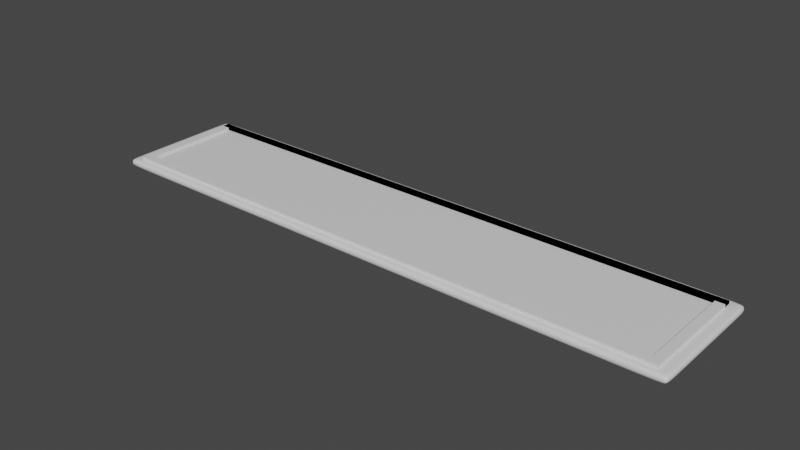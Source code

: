 # Source: s.blend  (saved by Blender 2.93.21; exported with 4.5.12 LTS)
import bpy
from mathutils import Matrix  # noqa: F401  (used for matrix-valued properties, if any)

bpy.ops.wm.read_factory_settings(use_empty=True)
scene = bpy.context.scene
scene.name = 'Scene'

# ---- collections
col_collection = bpy.data.collections.new('Collection'); scene.collection.children.link(col_collection)

# ---- materials (node trees are filled in below, after node groups)
mat_white = bpy.data.materials.new('white')
mat_white.alpha_threshold = 0.0
mat_white.use_transparent_shadow = False
mat_white.line_color = (0.0, 0.0, 0.0, 1.0)
mat_green = bpy.data.materials.new('green')
mat_green.use_transparent_shadow = False

# ---- material node trees
mat_white.use_nodes = True; mat_white.node_tree.nodes.clear()
_N = mat_white.node_tree.nodes; _L = mat_white.node_tree.links
n0 = _N.new('ShaderNodeOutputMaterial'); n0.name = 'Material Output'; n0.location = (300, 300)
n1 = _N.new('ShaderNodeBsdfPrincipled'); n1.name = 'Principled BSDF'; n1.location = (10, 300)
n1.distribution = 'GGX'
n1.subsurface_method = 'BURLEY'
n1.inputs[2].default_value = 0.4
n1.inputs[3].default_value = 1.45
n1.inputs[27].default_value = (0.0, 0.0, 0.0, 1.0)
n1.inputs[28].default_value = 1.0
_L.new(n1.outputs[0], n0.inputs[0])
n0.is_active_output = True
mat_green.use_nodes = True; mat_green.node_tree.nodes.clear()
_N = mat_green.node_tree.nodes; _L = mat_green.node_tree.links
n0 = _N.new('ShaderNodeBsdfPrincipled'); n0.name = 'Principled BSDF'; n0.location = (10, 300)
n0.distribution = 'GGX'
n0.subsurface_method = 'BURLEY'
n0.inputs[3].default_value = 1.45
n0.inputs[27].default_value = (0.0, 0.0, 0.0, 1.0)
n0.inputs[28].default_value = 1.0
n1 = _N.new('ShaderNodeOutputMaterial'); n1.name = 'Material Output'; n1.location = (300, 300)
_L.new(n0.outputs[0], n1.inputs[0])
n1.is_active_output = True

# ---- world
world_world = bpy.data.worlds.new('World'); scene.world = world_world
world_world.use_nodes = True; world_world.node_tree.nodes.clear()
_N = world_world.node_tree.nodes; _L = world_world.node_tree.links
n0 = _N.new('ShaderNodeOutputWorld'); n0.name = 'World Output'; n0.location = (300, 300)
n1 = _N.new('ShaderNodeBackground'); n1.name = 'Background'; n1.location = (10, 300)
n1.inputs[0].default_value = (0.05088, 0.05088, 0.05088, 1.0)
_L.new(n1.outputs[0], n0.inputs[0])
n0.is_active_output = True
world_world.color = (0.05088, 0.05088, 0.05088)
world_world.use_sun_shadow = False
world_world.sun_shadow_jitter_overblur = 0.0

# ---- meshes
me_plane = bpy.data.meshes.new('Plane')
me_plane.from_pydata([(-1.0, -1.0, 0.0), (1.0, -1.0, 0.0), (-1.0, 1.0, 0.0), (1.0, 1.0, 0.0), (-1.0, -1.0, 0.135), (1.0, -1.0, 0.135), (-1.0, 1.0, 0.135), (1.0, 1.0, 0.135), (0.9625, -1.0, 0.0), (0.9625, 1.0, 0.0), (0.9625, -1.0, 0.135), (0.9625, 1.0, 0.135), (-0.9708, 1.0, 0.0), (-0.9708, 1.0, 0.135), (-0.9708, -1.0, 0.0), (-0.9708, -1.0, 0.135), (-1.0, -0.8737, 0.0), (1.0, -0.8737, 0.0), (-1.0, -0.8737, 0.135), (1.0, -0.8737, 0.135), (0.9625, -0.8737, 0.135), (0.9625, -0.8737, 0.0), (-0.9708, -0.8737, 0.0), (-0.9708, -0.8737, 0.135), (1.0, 0.8584, 0.0), (1.0, 0.8584, 0.135), (0.9625, 0.8584, 0.135), (-0.9708, 0.8584, 0.135), (-1.0, 0.8584, 0.0), (-1.0, 0.8584, 0.135), (0.9625, 0.8584, 0.0), (-0.9708, 0.8584, 0.0)], [], [(30, 9, 3, 24), (26, 25, 7, 11), (24, 3, 7, 25), (16, 0, 4, 18), (12, 2, 6, 13), (8, 1, 5, 10), (14, 8, 10, 15), (3, 9, 11, 7), (27, 26, 11, 13), (31, 12, 9, 30), (28, 2, 12, 31), (29, 27, 13, 6), (0, 14, 15, 4), (9, 12, 13, 11), (4, 15, 23, 18), (0, 16, 22, 14), (14, 22, 21, 8), (15, 10, 20, 23), (28, 16, 18, 29), (1, 17, 19, 5), (10, 5, 19, 20), (8, 21, 17, 1), (2, 28, 29, 6), (18, 23, 27, 29), (16, 28, 31, 22), (22, 31, 30, 21), (23, 20, 26, 27), (17, 24, 25, 19), (20, 19, 25, 26), (21, 30, 24, 17)])
_uv = me_plane.uv_layers.new(name='UVMap')
_uv.uv.foreach_set('vector', [0.9812, 0.9292, 0.9812, 1.0, 1.0, 1.0, 1.0, 0.9292, 0.9812, 0.9292, 1.0, 0.9292, 1.0, 1.0, 0.9812, 1.0, 1.0, 0.9292, 1.0, 1.0, 1.0, 1.0, 1.0, 0.9292, 0.0, 0.06317, 0.0, 0.0, 0.0, 0.0, 0.0, 0.06317, 0.01461, 1.0, 0.0, 1.0, 0.0, 1.0, 0.01461, 1.0, 0.9812, 0.0, 1.0, 0.0, 1.0, 0.0, 0.9812, 0.0, 0.01461, 0.0, 0.9812, 0.0, 0.9812, 0.0, 0.01461, 0.0, 1.0, 1.0, 0.9812, 1.0, 0.9812, 1.0, 1.0, 1.0, 0.01461, 0.9292, 0.9812, 0.9292, 0.9812, 1.0, 0.01461, 1.0, 0.01461, 0.9292, 0.01461, 1.0, 0.9812, 1.0, 0.9812, 0.9292, 0.0, 0.9292, 0.0, 1.0, 0.01461, 1.0, 0.01461, 0.9292, 0.0, 0.9292, 0.01461, 0.9292, 0.01461, 1.0, 0.0, 1.0, 0.0, 0.0, 0.01461, 0.0, 0.01461, 0.0, 0.0, 0.0, 0.9812, 1.0, 0.01461, 1.0, 0.01461, 1.0, 0.9812, 1.0, 0.0, 0.0, 0.01461, 0.0, 0.01461, 0.06317, 0.0, 0.06317, 0.0, 0.0, 0.0, 0.06317, 0.01461, 0.06317, 0.01461, 0.0, 0.01461, 0.0, 0.01461, 0.06317, 0.9812, 0.06317, 0.9812, 0.0, 0.01461, 0.0, 0.9812, 0.0, 0.9812, 0.06317, 0.01461, 0.06317, 0.0, 0.9292, 0.0, 0.06317, 0.0, 0.06317, 0.0, 0.9292, 1.0, 0.0, 1.0, 0.06317, 1.0, 0.06317, 1.0, 0.0, 0.9812, 0.0, 1.0, 0.0, 1.0, 0.06317, 0.9812, 0.06317, 0.9812, 0.0, 0.9812, 0.06317, 1.0, 0.06317, 1.0, 0.0, 0.0, 1.0, 0.0, 0.9292, 0.0, 0.9292, 0.0, 1.0, 0.0, 0.06317, 0.01461, 0.06317, 0.01461, 0.9292, 0.0, 0.9292, 0.0, 0.06317, 0.0, 0.9292, 0.01461, 0.9292, 0.01461, 0.06317, 0.01461, 0.06317, 0.01461, 0.9292, 0.9812, 0.9292, 0.9812, 0.06317, 0.01461, 0.06317, 0.9812, 0.06317, 0.9812, 0.9292, 0.01461, 0.9292, 1.0, 0.06317, 1.0, 0.9292, 1.0, 0.9292, 1.0, 0.06317, 0.9812, 0.06317, 1.0, 0.06317, 1.0, 0.9292, 0.9812, 0.9292, 0.9812, 0.06317, 0.9812, 0.9292, 1.0, 0.9292, 1.0, 0.06317])
me_plane.materials.append(mat_white)
me_plane.use_remesh_fix_poles = True
me_plane.use_remesh_preserve_attributes = False
me_plane.update()
me_plane_001 = bpy.data.meshes.new('Plane.001')
me_plane_001.from_pydata([(-1.0, -1.0, 0.0), (1.0, -1.0, 0.0), (-1.0, 1.0, 0.0), (1.0, 1.0, 0.0), (-1.0, -1.0, -0.07959), (1.0, -1.0, -0.07959), (-1.0, 1.0, -0.07959), (1.0, 1.0, -0.07959), (-1.0, -1.0, 0.0), (1.0, -1.0, 0.0), (-1.0, 1.0, 0.0), (1.0, 1.0, 0.0), (-1.0, -1.0, -0.07959), (1.0, -1.0, -0.07959), (-1.0, 1.0, -0.07959), (1.0, 1.0, -0.07959), (0.9691, -1.0, 0.0), (0.9691, 1.0, 0.0), (0.9691, -1.0, -0.07959), (0.9691, 1.0, -0.07959), (-0.9702, 1.0, 0.0), (-0.9702, 1.0, -0.07959), (-0.9702, -1.0, 0.0), (-0.9702, -1.0, -0.07959), (-1.0, -29.65, 0.0), (-1.0, -29.65, -0.07959), (-0.9702, -29.65, 0.0), (-0.9702, -29.65, -0.07959), (0.9691, -29.78, 0.0), (1.0, -29.78, 0.0), (0.9691, -29.78, -0.07959), (1.0, -29.78, -0.07959), (-1.0, -27.29, -0.07959), (-0.9702, -27.29, -0.07959), (-1.0, -27.29, 0.0), (-0.9702, -27.29, 0.0), (0.9691, -27.18, -0.07959), (1.0, -27.18, -0.07959), (0.9691, -27.18, 0.0), (1.0, -27.18, 0.0)], [], [(0, 1, 3, 2), (4, 6, 7, 5), (1, 5, 7, 3), (2, 6, 4, 0), (3, 7, 6, 2), (0, 4, 5, 1), (16, 17, 11, 9), (18, 13, 15, 19), (9, 11, 15, 13), (10, 8, 12, 14), (20, 10, 14, 21), (37, 36, 30, 31), (22, 16, 18, 23), (11, 17, 19, 15), (23, 18, 19, 21), (22, 20, 17, 16), (8, 10, 20, 22), (12, 23, 21, 14), (33, 32, 25, 27), (17, 20, 21, 19), (24, 26, 27, 25), (32, 34, 24, 25), (35, 33, 27, 26), (34, 35, 26, 24), (28, 29, 31, 30), (36, 38, 28, 30), (38, 39, 29, 28), (39, 37, 31, 29), (8, 22, 35, 34), (22, 23, 33, 35), (12, 8, 34, 32), (23, 12, 32, 33), (9, 13, 37, 39), (16, 9, 39, 38), (18, 16, 38, 36), (13, 18, 36, 37), (28, 30, 27), (27, 30, 36), (28, 27, 26), (33, 27, 36), (35, 33, 36), (35, 36, 38), (26, 28, 38), (35, 26, 38)])
_uv = me_plane_001.uv_layers.new(name='UVMap')
_uv.uv.foreach_set('vector', [0.0, 0.0, 1.0, 0.0, 1.0, 1.0, 0.0, 1.0, 0.0, 0.0, 0.0, 1.0, 1.0, 1.0, 1.0, 0.0, 1.0, 0.0, 1.0, 0.0, 1.0, 1.0, 1.0, 1.0, 0.0, 1.0, 0.0, 1.0, 0.0, 0.0, 0.0, 0.0, 1.0, 1.0, 1.0, 1.0, 0.0, 1.0, 0.0, 1.0, 0.0, 0.0, 0.0, 0.0, 1.0, 0.0, 1.0, 0.0, 0.9845, 0.0, 0.9845, 1.0, 1.0, 1.0, 1.0, 0.0, 0.9845, 0.0, 1.0, 0.0, 1.0, 1.0, 0.9845, 1.0, 1.0, 0.0, 1.0, 1.0, 1.0, 1.0, 1.0, 0.0, 0.0, 1.0, 0.0, 0.0, 0.0, 0.0, 0.0, 1.0, 0.0149, 1.0, 0.0, 1.0, 0.0, 1.0, 0.0149, 1.0, 1.0, 0.0, 0.9845, 0.0, 0.9845, 0.0, 1.0, 0.0, 0.0149, 0.0, 0.9845, 0.0, 0.9845, 0.0, 0.0149, 0.0, 1.0, 1.0, 0.9845, 1.0, 0.9845, 1.0, 1.0, 1.0, 0.0149, 0.0, 0.9845, 0.0, 0.9845, 1.0, 0.0149, 1.0, 0.0149, 0.0, 0.0149, 1.0, 0.9845, 1.0, 0.9845, 0.0, 0.0, 0.0, 0.0, 1.0, 0.0149, 1.0, 0.0149, 0.0, 0.0, 0.0, 0.0149, 0.0, 0.0149, 1.0, 0.0, 1.0, 0.0149, 0.0, 0.0, 0.0, 0.0, 0.0, 0.0149, 0.0, 0.9845, 1.0, 0.0149, 1.0, 0.0149, 1.0, 0.9845, 1.0, 0.0, 0.0, 0.0149, 0.0, 0.0149, 0.0, 0.0, 0.0, 0.0, 0.0, 0.0, 0.0, 0.0, 0.0, 0.0, 0.0, 0.0149, 0.0, 0.0149, 0.0, 0.0149, 0.0, 0.0149, 0.0, 0.0, 0.0, 0.0149, 0.0, 0.0149, 0.0, 0.0, 0.0, 0.9845, 0.0, 1.0, 0.0, 1.0, 0.0, 0.9845, 0.0, 0.9845, 0.0, 0.9845, 0.0, 0.9845, 0.0, 0.9845, 0.0, 0.9845, 0.0, 1.0, 0.0, 1.0, 0.0, 0.9845, 0.0, 1.0, 0.0, 1.0, 0.0, 1.0, 0.0, 1.0, 0.0, 0.0, 0.0, 0.0149, 0.0, 0.0149, 0.0, 0.0, 0.0, 0.0149, 0.0, 0.0149, 0.0, 0.0149, 0.0, 0.0149, 0.0, 0.0, 0.0, 0.0, 0.0, 0.0, 0.0, 0.0, 0.0, 0.0149, 0.0, 0.0, 0.0, 0.0, 0.0, 0.0149, 0.0, 1.0, 0.0, 1.0, 0.0, 1.0, 0.0, 1.0, 0.0, 0.9845, 0.0, 1.0, 0.0, 1.0, 0.0, 0.9845, 0.0, 0.9845, 0.0, 0.9845, 0.0, 0.9845, 0.0, 0.9845, 0.0, 1.0, 0.0, 0.9845, 0.0, 0.9845, 0.0, 1.0, 0.0, 0.0, 0.0, 0.0, 0.0, 0.0, 0.0, 0.0, 0.0, 0.0, 0.0, 0.0, 0.0, 0.0, 0.0, 0.0, 0.0, 0.0, 0.0, 0.0, 0.0, 0.0, 0.0, 0.0, 0.0, 0.0, 0.0, 0.0, 0.0, 0.0, 0.0, 0.0, 0.0, 0.0, 0.0, 0.0, 0.0, 0.0, 0.0, 0.0, 0.0, 0.0, 0.0, 0.0, 0.0, 0.0, 0.0, 0.0, 0.0])
me_plane_001.materials.append(mat_green)
me_plane_001.use_remesh_fix_poles = True
me_plane_001.use_remesh_preserve_attributes = False
me_plane_001.update()

# ---- objects
ob_plane = bpy.data.objects.new('Plane', me_plane)
ob_plane_001 = bpy.data.objects.new('Plane.001', me_plane_001)
ob_empty = bpy.data.objects.new('Empty', None)

# ---- transforms, parenting, visibility, modifiers, constraints
ob_plane.location = (1.634, -0.02877, -0.002614)
ob_plane.scale = (4.561, 1.0, 1.0)
_m = ob_plane.modifiers.new('Subdivision', 'SUBSURF')
_m.levels = 3
_m.render_levels = 3
ob_plane_001.location = (1.634, 0.7796, 0.1701)
ob_plane_001.scale = (4.385, 0.0573, 0.5998)
ob_empty.location = (0.2052, -0.02877, 0.1595)
ob_empty.rotation_euler = (0.003108, -0.01163, -0.004991)
ob_empty.scale = (0.1967, 0.1967, 0.1967)
ob_empty.empty_display_type = 'IMAGE'
ob_empty.empty_display_size = 5.0

# ---- collection membership
col_collection.objects.link(ob_plane)
col_collection.objects.link(ob_plane_001)
col_collection.objects.link(ob_empty)

# ---- scene / render settings (as saved in the file)
scene.frame_start = 1; scene.frame_end = 250; scene.frame_set(1)
scene.render.engine = 'BLENDER_EEVEE_NEXT'
scene.cycles.use_denoising = False
scene.cycles.samples = 128
scene.cycles.sampling_pattern = 'TABULATED_SOBOL'
scene.cycles.use_adaptive_sampling = False
scene.cycles.use_light_tree = False
scene.view_settings.view_transform = 'Filmic'
bpy.context.view_layer.update()

# ---- added for rendering (the .blend has no active camera and no usable light): camera, sun
cam_auto = bpy.data.cameras.new('AutoCamera')
cam_auto.lens = 50.0
cam_auto.sensor_width = 36.0
cam_auto.clip_end = 1000.0
ob_auto_camera = bpy.data.objects.new('AutoCamera', cam_auto)
scene.collection.objects.link(ob_auto_camera)
ob_auto_camera.location = (10.2763, -10.3994, 6.9975)
ob_auto_camera.rotation_euler = (1.09748, -7.21219e-08, 0.694738)
scene.camera = ob_auto_camera
light_auto_sun = bpy.data.lights.new('AutoSun', 'SUN')
light_auto_sun.energy = 3.0
light_auto_sun.angle = 0.0523599
ob_auto_sun = bpy.data.objects.new('AutoSun', light_auto_sun)
scene.collection.objects.link(ob_auto_sun)
ob_auto_sun.rotation_euler = (0.872665, 0.174533, 0.523599)
bpy.context.view_layer.update()
